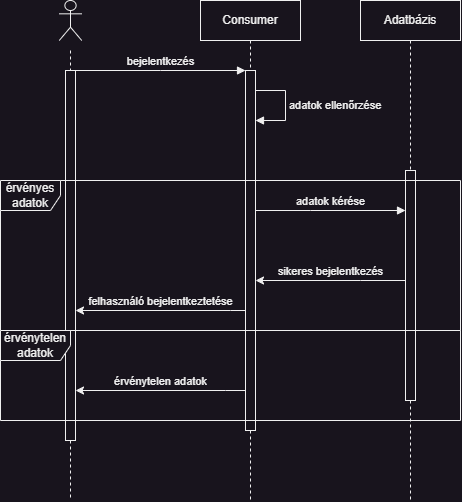

The diagram above was exported from draw.io. Its source (the exported page's mxGraphModel, read from the mxfile embedded in the PNG):
<mxGraphModel dx="1195" dy="737" grid="1" gridSize="10" guides="1" tooltips="1" connect="1" arrows="1" fold="1" page="1" pageScale="1" pageWidth="850" pageHeight="1100" math="0" shadow="0">
  <root>
    <mxCell id="0" />
    <mxCell id="1" parent="0" />
    <mxCell id="aM9ryv3xv72pqoxQDRHE-1" value="" style="shape=umlLifeline;perimeter=lifelinePerimeter;whiteSpace=wrap;html=1;container=0;dropTarget=0;collapsible=0;recursiveResize=0;outlineConnect=0;portConstraint=eastwest;newEdgeStyle={&quot;edgeStyle&quot;:&quot;elbowEdgeStyle&quot;,&quot;elbow&quot;:&quot;vertical&quot;,&quot;curved&quot;:0,&quot;rounded&quot;:0};size=0;" parent="1" vertex="1">
      <mxGeometry x="40" y="70" width="100" height="450" as="geometry" />
    </mxCell>
    <mxCell id="aM9ryv3xv72pqoxQDRHE-2" value="" style="html=1;points=[];perimeter=orthogonalPerimeter;outlineConnect=0;targetShapes=umlLifeline;portConstraint=eastwest;newEdgeStyle={&quot;edgeStyle&quot;:&quot;elbowEdgeStyle&quot;,&quot;elbow&quot;:&quot;vertical&quot;,&quot;curved&quot;:0,&quot;rounded&quot;:0};" parent="aM9ryv3xv72pqoxQDRHE-1" vertex="1">
      <mxGeometry x="45" y="20" width="10" height="370" as="geometry" />
    </mxCell>
    <mxCell id="aM9ryv3xv72pqoxQDRHE-5" value="Consumer" style="shape=umlLifeline;perimeter=lifelinePerimeter;whiteSpace=wrap;html=1;container=0;dropTarget=0;collapsible=0;recursiveResize=0;outlineConnect=0;portConstraint=eastwest;newEdgeStyle={&quot;edgeStyle&quot;:&quot;elbowEdgeStyle&quot;,&quot;elbow&quot;:&quot;vertical&quot;,&quot;curved&quot;:0,&quot;rounded&quot;:0};" parent="1" vertex="1">
      <mxGeometry x="220" y="20" width="100" height="500" as="geometry" />
    </mxCell>
    <mxCell id="aM9ryv3xv72pqoxQDRHE-6" value="" style="html=1;points=[];perimeter=orthogonalPerimeter;outlineConnect=0;targetShapes=umlLifeline;portConstraint=eastwest;newEdgeStyle={&quot;edgeStyle&quot;:&quot;elbowEdgeStyle&quot;,&quot;elbow&quot;:&quot;vertical&quot;,&quot;curved&quot;:0,&quot;rounded&quot;:0};" parent="aM9ryv3xv72pqoxQDRHE-5" vertex="1">
      <mxGeometry x="45" y="70" width="10" height="360" as="geometry" />
    </mxCell>
    <mxCell id="aM9ryv3xv72pqoxQDRHE-7" value="bejelentkezés" style="html=1;verticalAlign=bottom;endArrow=block;edgeStyle=elbowEdgeStyle;elbow=vertical;curved=0;rounded=0;" parent="1" source="aM9ryv3xv72pqoxQDRHE-2" target="aM9ryv3xv72pqoxQDRHE-6" edge="1">
      <mxGeometry x="-0.002" relative="1" as="geometry">
        <mxPoint x="195" y="130" as="sourcePoint" />
        <Array as="points">
          <mxPoint x="180" y="90" />
        </Array>
        <mxPoint as="offset" />
      </mxGeometry>
    </mxCell>
    <mxCell id="dHhgo-KEHREzpWXKJiHu-4" value="Adatbázis" style="shape=umlLifeline;perimeter=lifelinePerimeter;whiteSpace=wrap;html=1;container=0;dropTarget=0;collapsible=0;recursiveResize=0;outlineConnect=0;portConstraint=eastwest;newEdgeStyle={&quot;edgeStyle&quot;:&quot;elbowEdgeStyle&quot;,&quot;elbow&quot;:&quot;vertical&quot;,&quot;curved&quot;:0,&quot;rounded&quot;:0};" parent="1" vertex="1">
      <mxGeometry x="380" y="20" width="100" height="500" as="geometry" />
    </mxCell>
    <mxCell id="dHhgo-KEHREzpWXKJiHu-5" value="" style="html=1;points=[];perimeter=orthogonalPerimeter;outlineConnect=0;targetShapes=umlLifeline;portConstraint=eastwest;newEdgeStyle={&quot;edgeStyle&quot;:&quot;elbowEdgeStyle&quot;,&quot;elbow&quot;:&quot;vertical&quot;,&quot;curved&quot;:0,&quot;rounded&quot;:0};" parent="dHhgo-KEHREzpWXKJiHu-4" vertex="1">
      <mxGeometry x="45" y="170" width="10" height="230" as="geometry" />
    </mxCell>
    <mxCell id="dHhgo-KEHREzpWXKJiHu-16" value="adatok kérése" style="html=1;verticalAlign=bottom;endArrow=block;edgeStyle=elbowEdgeStyle;elbow=vertical;curved=0;rounded=0;" parent="1" edge="1">
      <mxGeometry relative="1" as="geometry">
        <mxPoint x="275" y="229.9999999999999" as="sourcePoint" />
        <Array as="points">
          <mxPoint x="330" y="230" />
          <mxPoint x="400" y="200" />
          <mxPoint x="355" y="229.66" />
        </Array>
        <mxPoint x="425" y="229.9999999999999" as="targetPoint" />
      </mxGeometry>
    </mxCell>
    <mxCell id="dHhgo-KEHREzpWXKJiHu-19" value="sikeres bejelentkezés" style="html=1;verticalAlign=bottom;endArrow=none;edgeStyle=elbowEdgeStyle;elbow=vertical;curved=0;rounded=0;endFill=0;startArrow=classic;startFill=1;" parent="1" source="aM9ryv3xv72pqoxQDRHE-6" target="dHhgo-KEHREzpWXKJiHu-5" edge="1">
      <mxGeometry x="-0.0012" relative="1" as="geometry">
        <mxPoint x="300" y="230" as="sourcePoint" />
        <Array as="points">
          <mxPoint x="380" y="300" />
          <mxPoint x="400" y="270" />
        </Array>
        <mxPoint x="445" y="230" as="targetPoint" />
        <mxPoint as="offset" />
      </mxGeometry>
    </mxCell>
    <mxCell id="dHhgo-KEHREzpWXKJiHu-20" value="felhasználó bejelentkeztetése" style="html=1;verticalAlign=bottom;endArrow=none;edgeStyle=elbowEdgeStyle;elbow=vertical;curved=0;rounded=0;endFill=0;startArrow=classic;startFill=1;" parent="1" source="aM9ryv3xv72pqoxQDRHE-2" target="aM9ryv3xv72pqoxQDRHE-6" edge="1">
      <mxGeometry x="-0.0012" relative="1" as="geometry">
        <mxPoint x="100" y="230" as="sourcePoint" />
        <Array as="points">
          <mxPoint x="250" y="330" />
          <mxPoint x="140" y="300" />
          <mxPoint x="210" y="290" />
          <mxPoint x="190" y="230" />
        </Array>
        <mxPoint x="245" y="230" as="targetPoint" />
        <mxPoint as="offset" />
      </mxGeometry>
    </mxCell>
    <mxCell id="dHhgo-KEHREzpWXKJiHu-21" value="" style="shape=umlActor;verticalLabelPosition=bottom;verticalAlign=top;html=1;outlineConnect=0;" parent="1" vertex="1">
      <mxGeometry x="78.75" y="20" width="22.5" height="40" as="geometry" />
    </mxCell>
    <mxCell id="dHhgo-KEHREzpWXKJiHu-26" value="érvényes adatok" style="shape=umlFrame;whiteSpace=wrap;html=1;pointerEvents=0;" parent="1" vertex="1">
      <mxGeometry x="20" y="200" width="460" height="150" as="geometry" />
    </mxCell>
    <mxCell id="dHhgo-KEHREzpWXKJiHu-28" value="adatok ellenőrzése" style="html=1;align=left;spacingLeft=2;endArrow=block;rounded=0;edgeStyle=orthogonalEdgeStyle;curved=0;rounded=0;" parent="1" target="aM9ryv3xv72pqoxQDRHE-6" edge="1">
      <mxGeometry x="-0.0024" relative="1" as="geometry">
        <mxPoint x="275" y="110" as="sourcePoint" />
        <Array as="points">
          <mxPoint x="305" y="110" />
          <mxPoint x="305" y="140" />
        </Array>
        <mxPoint x="280" y="140.02857142857135" as="targetPoint" />
        <mxPoint as="offset" />
      </mxGeometry>
    </mxCell>
    <mxCell id="dHhgo-KEHREzpWXKJiHu-30" value="érvénytelen adatok" style="shape=umlFrame;whiteSpace=wrap;html=1;pointerEvents=0;width=70;height=30;" parent="1" vertex="1">
      <mxGeometry x="20" y="350" width="460" height="90" as="geometry" />
    </mxCell>
    <mxCell id="dHhgo-KEHREzpWXKJiHu-32" value="érvénytelen adatok" style="html=1;verticalAlign=bottom;endArrow=none;edgeStyle=elbowEdgeStyle;elbow=vertical;curved=0;rounded=0;endFill=0;startArrow=classic;startFill=1;" parent="1" source="aM9ryv3xv72pqoxQDRHE-2" target="aM9ryv3xv72pqoxQDRHE-6" edge="1">
      <mxGeometry x="-0.0012" relative="1" as="geometry">
        <mxPoint x="90" y="410" as="sourcePoint" />
        <Array as="points">
          <mxPoint x="245" y="410" />
          <mxPoint x="135" y="380" />
          <mxPoint x="205" y="370" />
          <mxPoint x="185" y="310" />
        </Array>
        <mxPoint x="260" y="410" as="targetPoint" />
        <mxPoint as="offset" />
      </mxGeometry>
    </mxCell>
  </root>
</mxGraphModel>